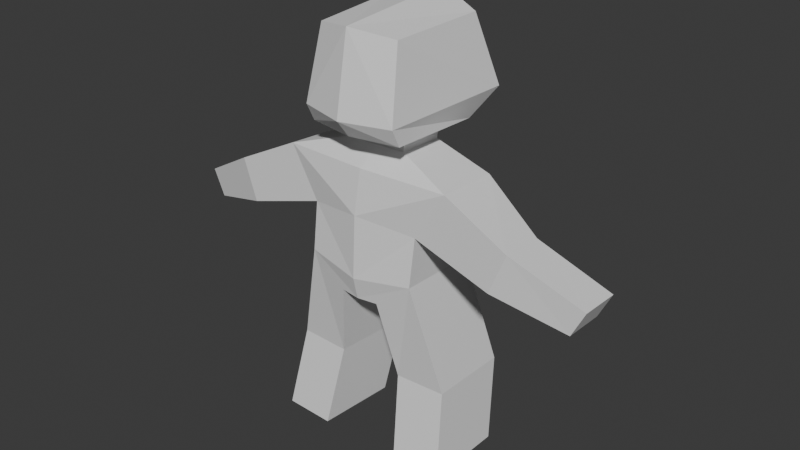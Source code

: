 # Source: character.blend  (saved by Blender 4.4.32; exported with 4.5.12 LTS)
import bpy
from mathutils import Matrix  # noqa: F401  (used for matrix-valued properties, if any)

bpy.ops.wm.read_factory_settings(use_empty=True)
scene = bpy.context.scene
scene.name = 'Scene'

# ---- collections
col_collection = bpy.data.collections.new('Collection'); scene.collection.children.link(col_collection)

# ---- world
world_world = bpy.data.worlds.new('World'); scene.world = world_world
world_world.use_nodes = True; world_world.node_tree.nodes.clear()
_N = world_world.node_tree.nodes; _L = world_world.node_tree.links
n0 = _N.new('ShaderNodeOutputWorld'); n0.name = 'World Output'; n0.location = (300, 300)
n1 = _N.new('ShaderNodeBackground'); n1.name = 'Background'; n1.location = (10, 300)
n1.inputs[0].default_value = (0.05088, 0.05088, 0.05088, 1.0)
_L.new(n1.outputs[0], n0.inputs[0])
n0.is_active_output = True
world_world.color = (0.05088, 0.05088, 0.05088)
world_world.sun_shadow_jitter_overblur = 0.0

# ---- meshes
me_cube_001 = bpy.data.meshes.new('Cube.001')
me_cube_001.from_pydata([(0.0, 0.3905, 1.646), (0.0, -0.3732, 1.599), (0.2258, -0.3078, 1.599), (0.2775, 0.3167, 1.619), (0.2258, -0.2667, 1.516), (0.1949, -0.2382, 1.931), (0.2071, 0.2108, 1.489), (0.2222, 0.2108, 1.947), (0.0, 0.2874, 1.489), (0.0, 0.2874, 2.004), (0.0, -0.3078, 1.516), (0.0, -0.3078, 1.963), (0.1406, -0.1315, 1.509), (0.1347, 0.09355, 1.497), (0.0, -0.1394, 1.509), (0.0, 0.1226, 1.497), (0.1403, -0.1355, 1.429), (0.1344, 0.08963, 1.417), (0.0, -0.1433, 1.429), (0.0, 0.1187, 1.417), (0.4093, -0.2156, 1.35), (0.3997, 0.09581, 1.33), (0.0, -0.2449, 1.357), (0.0, 0.2209, 1.268), (0.2701, -0.2229, 1.118), (0.2605, 0.146, 1.153), (0.0, -0.2837, 1.156), (0.0, 0.2425, 1.099), (0.2665, -0.2538, 0.8969), (0.2561, 0.1465, 0.8755), (0.0, -0.2985, 0.8663), (0.0, 0.2277, 0.8402), (0.09386, -0.2605, 0.7608), (0.08344, 0.1398, 0.7394), (0.0, -0.2744, 0.7608), (0.0, 0.1914, 0.7394), (0.7156, -0.2251, 1.197), (0.706, -0.002693, 1.177), (0.642, -0.2324, 1.006), (0.6324, -0.009994, 0.9862), (1.027, -0.1395, 1.023), (1.019, 0.07318, 1.006), (0.967, -0.1437, 0.9017), (0.9592, 0.06897, 0.8855), (0.3984, -0.1904, 0.3958), (0.3879, 0.2099, 0.3744), (0.1601, -0.1971, 0.3924), (0.1497, 0.2032, 0.371), (0.4395, -0.2713, 0.01908), (0.4291, 0.1289, -0.002343), (0.2012, -0.2781, 0.01568), (0.1908, 0.1222, -0.00574)], [], [(8, 6, 13, 15), (0, 9, 7, 3), (3, 7, 5, 2), (13, 12, 16, 17), (6, 4, 12, 13), (8, 0, 3, 6), (7, 9, 11, 5), (6, 3, 2, 4), (2, 5, 11, 1), (4, 2, 1, 10), (4, 10, 14, 12), (19, 17, 21, 23), (12, 14, 18, 16), (15, 13, 17, 19), (23, 21, 25, 27), (17, 16, 20, 21), (16, 18, 22, 20), (27, 25, 29, 31), (20, 24, 38, 36), (20, 22, 26, 24), (28, 30, 34, 32), (25, 24, 28, 29), (24, 26, 30, 28), (35, 33, 32, 34), (31, 29, 33, 35), (33, 29, 45, 47), (37, 36, 40, 41), (21, 20, 36, 37), (25, 21, 37, 39), (24, 25, 39, 38), (41, 40, 42, 43), (36, 38, 42, 40), (38, 39, 43, 42), (39, 37, 41, 43), (44, 46, 50, 48), (29, 28, 44, 45), (28, 32, 46, 44), (32, 33, 47, 46), (49, 48, 50, 51), (45, 44, 48, 49), (47, 45, 49, 51), (46, 47, 51, 50)])
_uv = me_cube_001.uv_layers.new(name='UVMap')
_uv.uv.foreach_set('vector', [0.375, 0.375, 0.375, 0.5, 0.3552, 0.5322, 0.375, 0.3857, 0.4653, 0.375, 0.625, 0.375, 0.625, 0.5, 0.4653, 0.5, 0.4653, 0.5, 0.625, 0.5, 0.625, 0.75, 0.4653, 0.75, 0.3552, 0.5322, 0.3577, 0.7177, 0.3577, 0.7177, 0.3552, 0.5322, 0.375, 0.5, 0.375, 0.75, 0.3577, 0.7177, 0.3552, 0.5322, 0.375, 0.375, 0.4653, 0.375, 0.4653, 0.5, 0.375, 0.5, 0.625, 0.5, 0.75, 0.5, 0.75, 0.75, 0.625, 0.75, 0.375, 0.5, 0.4653, 0.5, 0.4653, 0.75, 0.375, 0.75, 0.4653, 0.75, 0.625, 0.75, 0.625, 0.875, 0.4653, 0.875, 0.375, 0.75, 0.4653, 0.75, 0.4653, 0.875, 0.375, 0.875, 0.375, 0.75, 0.375, 0.875, 0.375, 0.863, 0.3577, 0.7177, 0.375, 0.3857, 0.3552, 0.5322, 0.3552, 0.5322, 0.375, 0.3857, 0.3577, 0.7177, 0.375, 0.863, 0.375, 0.863, 0.3577, 0.7177, 0.375, 0.3857, 0.3552, 0.5322, 0.3552, 0.5322, 0.375, 0.3857, 0.375, 0.3857, 0.3552, 0.5322, 0.3552, 0.5322, 0.375, 0.3857, 0.3552, 0.5322, 0.3577, 0.7177, 0.3577, 0.7177, 0.3552, 0.5322, 0.3577, 0.7177, 0.375, 0.863, 0.375, 0.863, 0.3577, 0.7177, 0.375, 0.3857, 0.3552, 0.5322, 0.3552, 0.5322, 0.375, 0.3857, 0.3577, 0.7177, 0.3577, 0.7177, 0.3577, 0.7177, 0.3577, 0.7177, 0.3577, 0.7177, 0.375, 0.863, 0.375, 0.863, 0.3577, 0.7177, 0.3577, 0.7177, 0.375, 0.863, 0.375, 0.863, 0.3577, 0.7177, 0.3552, 0.5322, 0.3577, 0.7177, 0.3577, 0.7177, 0.3552, 0.5322, 0.3577, 0.7177, 0.375, 0.863, 0.375, 0.863, 0.3577, 0.7177, 0.25, 0.5541, 0.3552, 0.5322, 0.3577, 0.7177, 0.25, 0.6921, 0.375, 0.3857, 0.3552, 0.5322, 0.3552, 0.5322, 0.375, 0.3857, 0.3552, 0.5322, 0.3552, 0.5322, 0.3552, 0.5322, 0.3552, 0.5322, 0.3552, 0.5322, 0.3577, 0.7177, 0.3577, 0.7177, 0.3552, 0.5322, 0.3552, 0.5322, 0.3577, 0.7177, 0.3577, 0.7177, 0.3552, 0.5322, 0.3552, 0.5322, 0.3552, 0.5322, 0.3552, 0.5322, 0.3552, 0.5322, 0.3577, 0.7177, 0.3552, 0.5322, 0.3552, 0.5322, 0.3577, 0.7177, 0.3552, 0.5322, 0.3577, 0.7177, 0.3577, 0.7177, 0.3552, 0.5322, 0.3577, 0.7177, 0.3577, 0.7177, 0.3577, 0.7177, 0.3577, 0.7177, 0.3577, 0.7177, 0.3552, 0.5322, 0.3552, 0.5322, 0.3577, 0.7177, 0.3552, 0.5322, 0.3552, 0.5322, 0.3552, 0.5322, 0.3552, 0.5322, 0.3577, 0.7177, 0.3577, 0.7177, 0.3577, 0.7177, 0.3577, 0.7177, 0.3552, 0.5322, 0.3577, 0.7177, 0.3577, 0.7177, 0.3552, 0.5322, 0.3577, 0.7177, 0.3577, 0.7177, 0.3577, 0.7177, 0.3577, 0.7177, 0.3577, 0.7177, 0.3552, 0.5322, 0.3552, 0.5322, 0.3577, 0.7177, 0.3552, 0.5322, 0.3577, 0.7177, 0.3577, 0.7177, 0.3552, 0.5322, 0.3552, 0.5322, 0.3577, 0.7177, 0.3577, 0.7177, 0.3552, 0.5322, 0.3552, 0.5322, 0.3552, 0.5322, 0.3552, 0.5322, 0.3552, 0.5322, 0.3577, 0.7177, 0.3552, 0.5322, 0.3552, 0.5322, 0.3577, 0.7177])
me_cube_001.update()

# ---- objects
ob_cube = bpy.data.objects.new('Cube', me_cube_001)

# ---- transforms, parenting, visibility, modifiers, constraints
ob_cube.location = (0.0, 0.0, 0.0)
_m = ob_cube.modifiers.new('Mirror', 'MIRROR')
_m.use_clip = True

# ---- collection membership
col_collection.objects.link(ob_cube)

# ---- scene / render settings (as saved in the file)
scene.frame_start = 1; scene.frame_end = 250; scene.frame_set(1)
scene.render.engine = 'BLENDER_EEVEE_NEXT'
bpy.context.view_layer.update()

# ---- added for rendering (the .blend has no active camera and no usable light): camera, sun
cam_auto = bpy.data.cameras.new('AutoCamera')
cam_auto.lens = 50.0
cam_auto.sensor_width = 36.0
cam_auto.clip_end = 1000.0
ob_auto_camera = bpy.data.objects.new('AutoCamera', cam_auto)
scene.collection.objects.link(ob_auto_camera)
ob_auto_camera.location = (2.75184, -3.29354, 3.20085)
ob_auto_camera.rotation_euler = (1.09748, -7.21219e-08, 0.694738)
scene.camera = ob_auto_camera
light_auto_sun = bpy.data.lights.new('AutoSun', 'SUN')
light_auto_sun.energy = 3.0
light_auto_sun.angle = 0.0523599
ob_auto_sun = bpy.data.objects.new('AutoSun', light_auto_sun)
scene.collection.objects.link(ob_auto_sun)
ob_auto_sun.rotation_euler = (0.872665, 0.174533, 0.523599)
bpy.context.view_layer.update()

